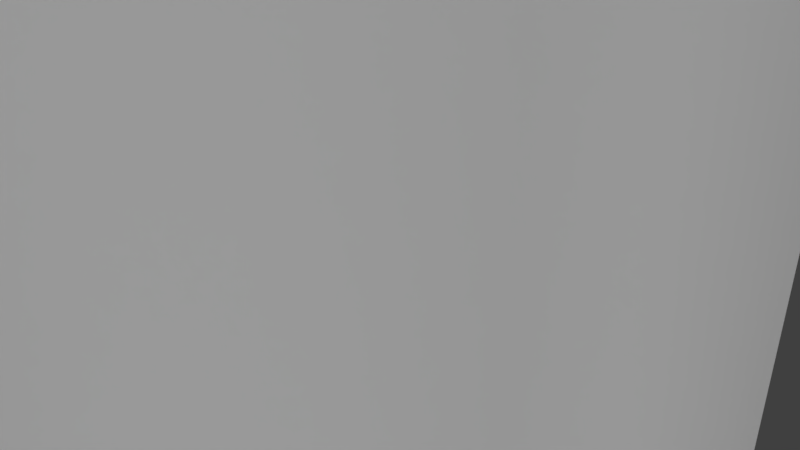 # Source: can_reduced_LOD1.blend  (saved by Blender 2.78.0; exported with 4.5.12 LTS)
import bpy
from mathutils import Matrix  # noqa: F401  (used for matrix-valued properties, if any)

bpy.ops.wm.read_factory_settings(use_empty=True)
scene = bpy.context.scene
scene.name = 'Scene'

# ---- collections
col_collection_1 = bpy.data.collections.new('Collection 1'); scene.collection.children.link(col_collection_1)

# ---- materials (node trees are filled in below, after node groups)
mat_can_metal = bpy.data.materials.new('Can_Metal')
mat_can_metal.alpha_threshold = 0.0
mat_can_metal.use_transparent_shadow = False
mat_can_metal.diffuse_color = (0.233, 0.233, 0.233, 1.0)
mat_can_metal.roughness = 0.5
mat_can_logo = bpy.data.materials.new('Can_Logo')
mat_can_logo.alpha_threshold = 0.0
mat_can_logo.use_transparent_shadow = False
mat_can_logo.roughness = 0.5
mat_can_top = bpy.data.materials.new('Can_top')
mat_can_top.alpha_threshold = 0.0
mat_can_top.use_transparent_shadow = False
mat_can_top.diffuse_color = (0.2883, 0.2883, 0.2883, 1.0)
mat_can_top.roughness = 0.5

# ---- material node trees

# ---- world
world_world = bpy.data.worlds.new('World'); scene.world = world_world
world_world.color = (0.05088, 0.05088, 0.05088)
world_world.use_sun_shadow = False
world_world.sun_shadow_jitter_overblur = 0.0
world_world.cycles.sampling_method = 'MANUAL'

# ---- cameras
cam_camera = bpy.data.cameras.new('Camera')
cam_camera.clip_end = 100.0
cam_camera.lens = 35.0
cam_camera.sensor_width = 32.0
cam_camera.sensor_height = 18.0
cam_camera.ortho_scale = 7.314
cam_camera.dof.focus_distance = 0.0
cam_camera.dof.aperture_fstop = 128.0

# ---- lights
light_sun_001 = bpy.data.lights.new('Sun.001', 'SUN')
light_sun_001.transmission_factor = 0.0
light_sun_001.angle = 2.942
light_sun_001.energy = 1.0
light_sun_001.shadow_buffer_clip_start = 0.5
light_sun_001.shadow_soft_size = 10.0
light_sun_001.shadow_cascade_max_distance = 1000.0
light_sun = bpy.data.lights.new('Sun', 'SUN')
light_sun.transmission_factor = 0.0
light_sun.angle = 2.942
light_sun.energy = 1.0
light_sun.shadow_buffer_clip_start = 0.5
light_sun.shadow_soft_size = 10.0
light_sun.shadow_cascade_max_distance = 1000.0
light_lamp = bpy.data.lights.new('Lamp', 'POINT')
light_lamp.transmission_factor = 0.0
light_lamp.cutoff_distance = 30.0
light_lamp.energy = 100.0
light_lamp.shadow_buffer_clip_start = 1.001
light_lamp.shadow_soft_size = 0.1
light_lamp.shadow_maximum_resolution = 0.006
light_lamp.use_absolute_resolution = True

# ---- meshes
me_cylinder = bpy.data.meshes.new('Cylinder')
me_cylinder.from_pydata([(0.0, 5.0, -7.5), (0.0, 5.0, 7.5), (4.33, 2.5, -7.5), (4.33, 2.5, 7.5), (4.33, -2.5, -7.5), (4.33, -2.5, 7.5), (7.55e-07, -5.0, -7.5), (7.55e-07, -5.0, 7.5), (-4.33, -2.5, -7.5), (-4.33, -2.5, 7.5), (-4.33, 2.5, -7.5), (-4.33, 2.5, 7.5), (4.06e-10, 4.728, -8.099), (4.094, 2.364, -8.099), (4.094, -2.364, -8.099), (7.143e-07, -4.728, -8.099), (-4.094, -2.364, -8.099), (-4.094, 2.364, -8.099), (7.188e-09, 4.623, 9.043), (4.004, 2.312, 9.043), (4.004, -2.312, 9.043), (7.053e-07, -4.623, 9.043), (-4.004, -2.312, 9.043), (-4.004, 2.312, 9.043), (-7.182e-08, 4.784, 9.72), (4.143, 2.392, 9.72), (4.143, -2.392, 9.72), (6.505e-07, -4.784, 9.72), (-4.143, -2.392, 9.72), (-4.143, 2.392, 9.72), (-7.182e-08, 4.784, 10.09), (4.143, 2.392, 10.09), (4.143, -2.392, 10.09), (6.505e-07, -4.784, 10.09), (-4.143, -2.392, 10.09), (-4.143, 2.392, 10.09), (-9.273e-08, 4.255, 10.09), (3.685, 2.128, 10.09), (3.685, -2.128, 10.09), (5.498e-07, -4.255, 10.09), (-3.685, -2.128, 10.09), (-3.685, 2.128, 10.09), (-9.273e-08, 4.255, 9.163), (3.685, 2.128, 9.163), (3.685, -2.128, 9.163), (5.498e-07, -4.255, 9.163), (-3.685, -2.128, 9.163), (-3.685, 2.128, 9.163)], [], [(3, 5, 4, 2), (5, 7, 6, 4), (7, 9, 8, 6), (9, 11, 10, 8), (11, 1, 0, 10), (3, 19, 20, 5), (0, 2, 13, 12), (8, 10, 17, 16), (4, 6, 15, 14), (1, 3, 2, 0), (12, 13, 14, 15, 16, 17), (5, 20, 21, 7), (2, 4, 14, 13), (6, 8, 16, 15), (10, 0, 12, 17), (11, 23, 18, 1), (3, 1, 18, 19), (9, 22, 23, 11), (7, 21, 22, 9), (26, 27, 21, 20), (27, 28, 22, 21), (25, 26, 20, 19), (27, 33, 34, 28), (18, 24, 25, 19), (29, 24, 18, 23), (22, 28, 29, 23), (27, 26, 32, 33), (33, 39, 40, 34), (29, 35, 30, 24), (24, 30, 31, 25), (29, 28, 34, 35), (26, 25, 31, 32), (31, 30, 36, 37), (37, 36, 42, 43), (33, 32, 38, 39), (35, 41, 36, 30), (35, 34, 40, 41), (32, 31, 37, 38), (36, 41, 47, 42), (43, 42, 47, 46, 45, 44), (39, 45, 46, 40), (39, 38, 44, 45), (41, 40, 46, 47), (38, 37, 43, 44)])
me_cylinder.polygons.foreach_set('use_smooth', [True] * 44)
me_cylinder.polygons.foreach_set('material_index', [1, 1, 1, 1, 1, 1, 0, 0, 0, 1, 0, 1, 0, 0, 0, 1, 1, 1, 1, 0, 0, 0, 0, 0, 0, 0, 0, 0, 0, 0, 0, 0, 0, 0, 0, 0, 0, 0, 0, 2, 0, 0, 0, 0])
_uv = me_cylinder.uv_layers.new(name='UVMap')
_uv.uv.foreach_set('vector', [0.2552, 0.7937, 0.1772, 0.7937, 0.1772, -0.1408, 0.2552, -0.1408, 0.1772, 0.7937, 0.09895, 0.7937, 0.09895, -0.1408, 0.1772, -0.1408, 0.09895, 0.7937, 0.02072, 0.7937, 0.02072, -0.1408, 0.09895, -0.1408, 0.4872, 0.7937, 0.41, 0.7937, 0.41, -0.1408, 0.4872, -0.1408, 0.41, 0.7937, 0.3329, 0.7937, 0.3329, -0.1408, 0.41, -0.1408, 0.2552, 0.7937, 0.2552, 0.896, 0.1772, 0.896, 0.1772, 0.7937, 0.5946, -0.1517, 0.651, 0.08703, 0.6404, 0.09884, 0.5917, -0.108, 0.4926, 0.2511, 0.5172, -0.0659, 0.5251, -0.03484, 0.5033, 0.2519, 0.6306, 0.411, 0.5533, 0.5057, 0.5557, 0.4614, 0.6226, 0.3797, 0.3329, 0.7937, 0.2552, 0.7937, 0.2552, -0.1408, 0.3329, -0.1408, 0.5917, -0.108, 0.6404, 0.09884, 0.6226, 0.3797, 0.5557, 0.4614, 0.5033, 0.2519, 0.5251, -0.03484, 0.1772, 0.7937, 0.1772, 0.896, 0.09895, 0.896, 0.09895, 0.7937, 0.651, 0.08703, 0.6306, 0.411, 0.6226, 0.3797, 0.6404, 0.09884, 0.5533, 0.5057, 0.4929, 0.2736, 0.5033, 0.2519, 0.5557, 0.4614, 0.5172, -0.0659, 0.5946, -0.1517, 0.5917, -0.108, 0.5251, -0.03484, 0.41, 0.7937, 0.41, 0.896, 0.3329, 0.896, 0.3329, 0.7937, 0.2552, 0.7937, 0.3329, 0.7937, 0.3329, 0.896, 0.2552, 0.896, 0.4872, 0.7937, 0.4872, 0.896, 0.41, 0.896, 0.41, 0.7937, 0.09895, 0.7937, 0.09895, 0.896, 0.02072, 0.896, 0.02072, 0.7937, 0.7651, 0.6719, 0.8386, 0.6548, 0.8394, 0.7079, 0.7656, 0.7232, 0.8386, 0.6548, 0.9161, 0.6311, 0.9163, 0.6867, 0.8394, 0.7079, 0.694, 0.6831, 0.7651, 0.6719, 0.7656, 0.7232, 0.6943, 0.7327, 0.8386, 0.6548, 0.8382, 0.6303, 0.9156, 0.6037, 0.9161, 0.6311, 0.6253, 0.7366, 0.6252, 0.6886, 0.694, 0.6831, 0.6943, 0.7327, 0.5587, 0.689, 0.6252, 0.6886, 0.6253, 0.7366, 0.5585, 0.7354, 0.4931, 0.7318, 0.4926, 0.6849, 0.5587, 0.689, 0.5585, 0.7354, 0.8386, 0.6548, 0.7651, 0.6719, 0.7648, 0.6482, 0.8382, 0.6303, 0.8382, 0.6303, 0.8378, 0.596, 0.9123, 0.5665, 0.9156, 0.6037, 0.5587, 0.689, 0.5587, 0.6675, 0.6251, 0.6664, 0.6252, 0.6886, 0.6252, 0.6886, 0.6251, 0.6664, 0.6938, 0.6601, 0.694, 0.6831, 0.5587, 0.689, 0.4926, 0.6849, 0.4927, 0.6619, 0.5587, 0.6675, 0.7651, 0.6719, 0.694, 0.6831, 0.6938, 0.6601, 0.7648, 0.6482, 0.6938, 0.6601, 0.6251, 0.6664, 0.6252, 0.6354, 0.6938, 0.628, 0.6938, 0.628, 0.6252, 0.6354, 0.6251, 0.5785, 0.6934, 0.5692, 0.8382, 0.6303, 0.7648, 0.6482, 0.7646, 0.615, 0.8378, 0.596, 0.5587, 0.6675, 0.5589, 0.6376, 0.6252, 0.6354, 0.6251, 0.6664, 0.5587, 0.6675, 0.4927, 0.6619, 0.4872, 0.6341, 0.5589, 0.6376, 0.7648, 0.6482, 0.6938, 0.6601, 0.6938, 0.628, 0.7646, 0.615, 0.6252, 0.6354, 0.5589, 0.6376, 0.559, 0.5825, 0.6251, 0.5785, 0.7587, 0.2903, 0.6967, 0.3589, 0.6514, 0.1715, 0.668, -0.08443, 0.73, -0.153, 0.7753, 0.03436, 0.8378, 0.596, 0.8369, 0.5334, 0.9107, 0.506, 0.9123, 0.5665, 0.8378, 0.596, 0.7646, 0.615, 0.764, 0.5543, 0.8369, 0.5334, 0.5589, 0.6376, 0.4872, 0.6341, 0.4951, 0.5792, 0.559, 0.5825, 0.7646, 0.615, 0.6938, 0.628, 0.6934, 0.5692, 0.764, 0.5543])
me_cylinder.materials.append(mat_can_metal)
me_cylinder.materials.append(mat_can_logo)
me_cylinder.materials.append(mat_can_top)
me_cylinder.use_remesh_preserve_volume = False
me_cylinder.use_remesh_preserve_attributes = False
me_cylinder.use_mirror_vertex_groups = False
me_cylinder.update()

# ---- objects
ob_sun_001 = bpy.data.objects.new('Sun.001', light_sun_001)
ob_sun = bpy.data.objects.new('Sun', light_sun)
ob_cylinder = bpy.data.objects.new('Cylinder', me_cylinder)
ob_lamp = bpy.data.objects.new('Lamp', light_lamp)
ob_camera = bpy.data.objects.new('Camera', cam_camera)

# ---- transforms, parenting, visibility, modifiers, constraints
ob_sun_001.location = (5.139, -14.86, 2.169)
ob_sun_001.rotation_euler = (-4.547, 1.031, 1.572)
ob_sun_001.lineart.crease_threshold = 0.0
ob_sun.location = (-17.42, -8.056, 0.5483)
ob_sun.rotation_euler = (-1.969, -0.05259, 1.854)
ob_sun.lineart.crease_threshold = 0.0
ob_cylinder.location = (0.0, 0.0, 0.0)
ob_cylinder.lineart.crease_threshold = 0.0
ob_lamp.location = (4.076, 1.005, 5.904)
ob_lamp.rotation_euler = (0.6503, 0.05522, 1.866)
ob_lamp.lock_rotations_4d = False
ob_lamp.empty_display_type = 'ARROWS'
ob_lamp.color = (0.0, 0.0, 0.0, 0.0)
ob_lamp.lineart.crease_threshold = 0.0
ob_camera.location = (7.481, -6.508, 5.344)
ob_camera.rotation_euler = (1.109, 0.0, 0.8149)
ob_camera.lock_rotations_4d = False
ob_camera.empty_display_type = 'ARROWS'
ob_camera.color = (0.0, 0.0, 0.0, 0.0)
ob_camera.display_type = 'WIRE'
ob_camera.lineart.crease_threshold = 0.0

# ---- collection membership
col_collection_1.objects.link(ob_sun_001)
col_collection_1.objects.link(ob_sun)
col_collection_1.objects.link(ob_cylinder)
col_collection_1.objects.link(ob_lamp)
col_collection_1.objects.link(ob_camera)

# ---- scene / render settings (as saved in the file)
scene.camera = ob_camera
scene.frame_start = 1; scene.frame_end = 250; scene.frame_set(1)
scene.render.engine = 'BLENDER_EEVEE_NEXT'
scene.render.resolution_percentage = 50
scene.render.dither_intensity = 0.0
scene.cycles.use_denoising = False
scene.cycles.samples = 128
scene.cycles.sampling_pattern = 'TABULATED_SOBOL'
scene.cycles.light_sampling_threshold = 0.0
scene.cycles.use_adaptive_sampling = False
scene.cycles.use_light_tree = False
scene.cycles.blur_glossy = 0.0
scene.cycles.sample_clamp_indirect = 0.0
scene.view_settings.view_transform = 'Standard'
scene.unit_settings.scale_length = 0.01
bpy.context.view_layer.update()
